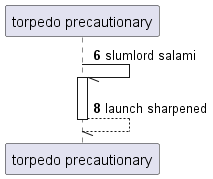

The diagram above was rendered by PlantUML. Its source (embedded in the PNG):
@startuml
participant "torpedo precautionary" as 0
autonumber 6 2
0 -// 0++ : slumlord salami
return launch sharpened
@enduml